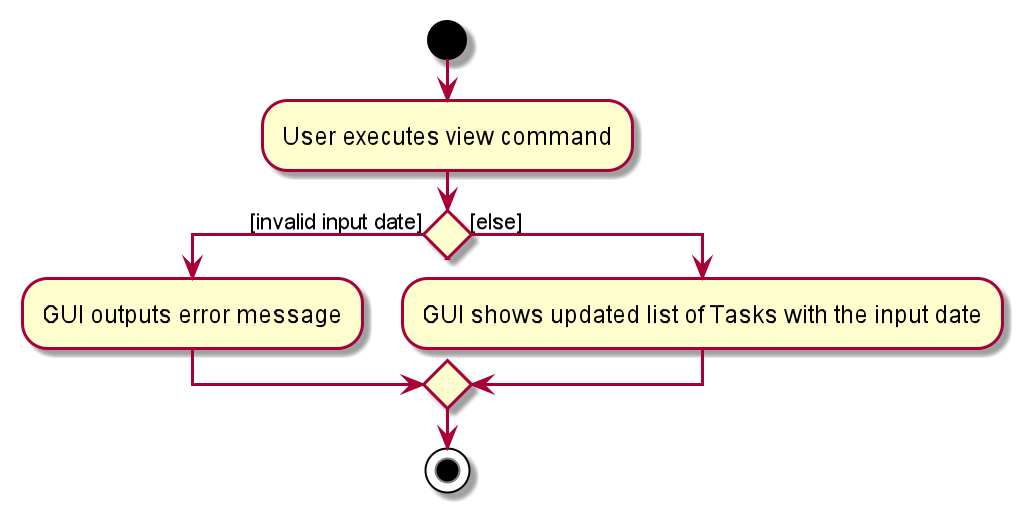

The diagram above was rendered by PlantUML. Its source (embedded in the PNG):
@startuml
start
:User executes view command;

'Since the beta syntax does not support placing the condition outside the
'diamond we place it as the true branch instead.

if () then ([invalid input date])
    :GUI outputs error message;
else ([else])
    :GUI shows updated list of Tasks with the input date;
endif
stop
@enduml